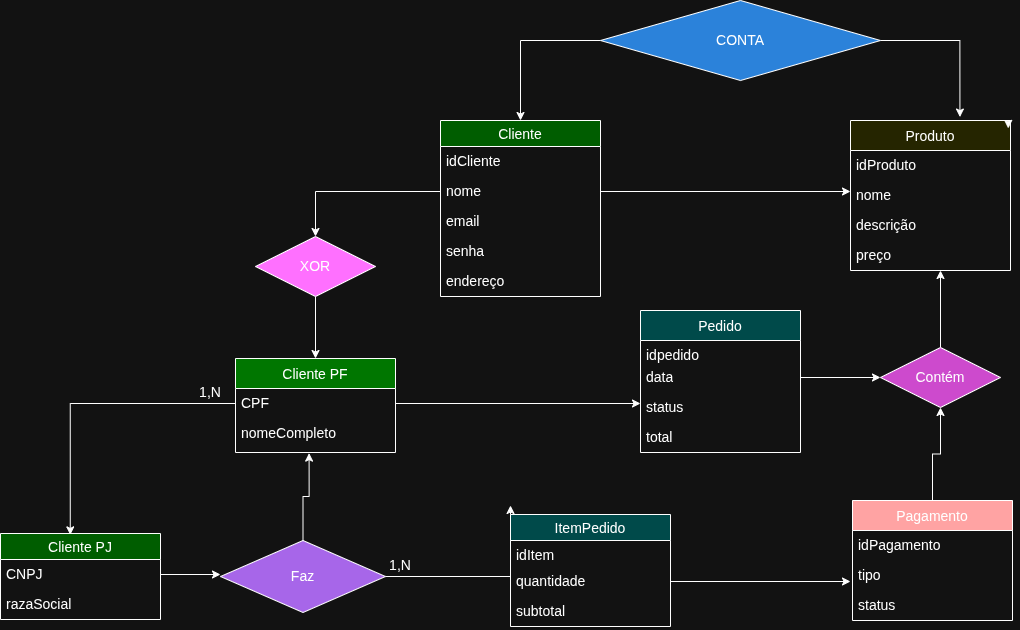

The diagram above was exported from draw.io. Its source (the exported page's mxGraphModel, read from the mxfile embedded in the PNG):
<mxGraphModel dx="1586" dy="673" grid="1" gridSize="10" guides="1" tooltips="1" connect="1" arrows="1" fold="1" page="1" pageScale="1" pageWidth="827" pageHeight="1169" math="0" shadow="0">
  <root>
    <mxCell id="0" />
    <mxCell id="1" parent="0" />
    <mxCell id="tca2q-rif7K8VOGHdSEa-21" edge="1" parent="1" source="tca2q-rif7K8VOGHdSEa-1" style="edgeStyle=orthogonalEdgeStyle;rounded=0;orthogonalLoop=1;jettySize=auto;html=1;exitX=1;exitY=0.5;exitDx=0;exitDy=0;entryX=0.684;entryY=-0.023;entryDx=0;entryDy=0;entryPerimeter=0;" target="tca2q-rif7K8VOGHdSEa-8">
      <mxGeometry relative="1" as="geometry">
        <mxPoint x="1030" y="120" as="targetPoint" />
      </mxGeometry>
    </mxCell>
    <mxCell id="tca2q-rif7K8VOGHdSEa-82" edge="1" parent="1" source="tca2q-rif7K8VOGHdSEa-1" style="edgeStyle=orthogonalEdgeStyle;rounded=0;orthogonalLoop=1;jettySize=auto;html=1;exitX=0;exitY=0.5;exitDx=0;exitDy=0;entryX=0.5;entryY=0;entryDx=0;entryDy=0;" target="tca2q-rif7K8VOGHdSEa-28">
      <mxGeometry relative="1" as="geometry" />
    </mxCell>
    <mxCell id="tca2q-rif7K8VOGHdSEa-1" parent="1" style="shape=rhombus;perimeter=rhombusPerimeter;whiteSpace=wrap;html=1;align=center;fillColor=#3399FF;" value="CONTA" vertex="1">
      <mxGeometry height="80" width="280" x="640" y="60" as="geometry" />
    </mxCell>
    <mxCell id="tca2q-rif7K8VOGHdSEa-8" parent="1" style="swimlane;fontStyle=0;childLayout=stackLayout;horizontal=1;startSize=30;horizontalStack=0;resizeParent=1;resizeParentMax=0;resizeLast=0;collapsible=1;marginBottom=0;align=center;fontSize=14;fillColor=#FFFF66;" value="Produto" vertex="1">
      <mxGeometry height="150" width="160" x="890" y="180" as="geometry">
        <mxRectangle height="30" width="60" x="770" y="160" as="alternateBounds" />
      </mxGeometry>
    </mxCell>
    <mxCell id="tca2q-rif7K8VOGHdSEa-9" parent="tca2q-rif7K8VOGHdSEa-8" style="text;strokeColor=none;fillColor=none;spacingLeft=4;spacingRight=4;overflow=hidden;rotatable=0;points=[[0,0.5],[1,0.5]];portConstraint=eastwest;fontSize=12;whiteSpace=wrap;html=1;" value="&lt;font dir=&quot;auto&quot; style=&quot;vertical-align: inherit;&quot;&gt;&lt;font dir=&quot;auto&quot; style=&quot;vertical-align: inherit;&quot;&gt;idProduto&lt;/font&gt;&lt;/font&gt;" vertex="1">
      <mxGeometry height="30" width="160" y="30" as="geometry" />
    </mxCell>
    <mxCell id="tca2q-rif7K8VOGHdSEa-10" parent="tca2q-rif7K8VOGHdSEa-8" style="text;strokeColor=none;fillColor=none;spacingLeft=4;spacingRight=4;overflow=hidden;rotatable=0;points=[[0,0.5],[1,0.5]];portConstraint=eastwest;fontSize=12;whiteSpace=wrap;html=1;" value="&lt;font dir=&quot;auto&quot; style=&quot;vertical-align: inherit;&quot;&gt;&lt;font dir=&quot;auto&quot; style=&quot;vertical-align: inherit;&quot;&gt;nome&lt;/font&gt;&lt;/font&gt;" vertex="1">
      <mxGeometry height="30" width="160" y="60" as="geometry" />
    </mxCell>
    <mxCell id="tca2q-rif7K8VOGHdSEa-11" parent="tca2q-rif7K8VOGHdSEa-8" style="text;strokeColor=none;fillColor=none;spacingLeft=4;spacingRight=4;overflow=hidden;rotatable=0;points=[[0,0.5],[1,0.5]];portConstraint=eastwest;fontSize=12;whiteSpace=wrap;html=1;" value="&lt;font dir=&quot;auto&quot; style=&quot;vertical-align: inherit;&quot;&gt;&lt;font dir=&quot;auto&quot; style=&quot;vertical-align: inherit;&quot;&gt;descrição&lt;/font&gt;&lt;/font&gt;" vertex="1">
      <mxGeometry height="30" width="160" y="90" as="geometry" />
    </mxCell>
    <mxCell id="tca2q-rif7K8VOGHdSEa-23" parent="tca2q-rif7K8VOGHdSEa-8" style="text;strokeColor=none;fillColor=none;spacingLeft=4;spacingRight=4;overflow=hidden;rotatable=0;points=[[0,0.5],[1,0.5]];portConstraint=eastwest;fontSize=12;whiteSpace=wrap;html=1;" value="&lt;font dir=&quot;auto&quot; style=&quot;vertical-align: inherit;&quot;&gt;&lt;font dir=&quot;auto&quot; style=&quot;vertical-align: inherit;&quot;&gt;preço&lt;/font&gt;&lt;/font&gt;" vertex="1">
      <mxGeometry height="30" width="160" y="120" as="geometry" />
    </mxCell>
    <mxCell id="tca2q-rif7K8VOGHdSEa-42" edge="1" parent="1" source="tca2q-rif7K8VOGHdSEa-12" style="edgeStyle=orthogonalEdgeStyle;rounded=0;orthogonalLoop=1;jettySize=auto;html=1;exitX=0.5;exitY=1;exitDx=0;exitDy=0;entryX=0.5;entryY=0;entryDx=0;entryDy=0;" target="tca2q-rif7K8VOGHdSEa-36">
      <mxGeometry relative="1" as="geometry" />
    </mxCell>
    <mxCell id="tca2q-rif7K8VOGHdSEa-12" parent="1" style="shape=rhombus;perimeter=rhombusPerimeter;whiteSpace=wrap;html=1;align=center;fillColor=#FF00FF;" value="&lt;font dir=&quot;auto&quot; style=&quot;vertical-align: inherit;&quot;&gt;&lt;font dir=&quot;auto&quot; style=&quot;vertical-align: inherit;&quot;&gt;XOR&lt;/font&gt;&lt;/font&gt;" vertex="1">
      <mxGeometry height="60" width="120" x="295" y="296" as="geometry" />
    </mxCell>
    <mxCell id="tca2q-rif7K8VOGHdSEa-28" parent="1" style="swimlane;fontStyle=0;childLayout=stackLayout;horizontal=1;startSize=26;horizontalStack=0;resizeParent=1;resizeParentMax=0;resizeLast=0;collapsible=1;marginBottom=0;align=center;fontSize=14;fillColor=#66FF66;" value="Cliente" vertex="1">
      <mxGeometry height="176" width="160" x="480" y="180" as="geometry">
        <mxRectangle height="30" width="80" x="490" y="130" as="alternateBounds" />
      </mxGeometry>
    </mxCell>
    <mxCell id="tca2q-rif7K8VOGHdSEa-29" parent="tca2q-rif7K8VOGHdSEa-28" style="text;strokeColor=none;fillColor=none;spacingLeft=4;spacingRight=4;overflow=hidden;rotatable=0;points=[[0,0.5],[1,0.5]];portConstraint=eastwest;fontSize=12;whiteSpace=wrap;html=1;" value="&lt;font dir=&quot;auto&quot; style=&quot;vertical-align: inherit;&quot;&gt;&lt;font dir=&quot;auto&quot; style=&quot;vertical-align: inherit;&quot;&gt;idCliente&lt;/font&gt;&lt;/font&gt;" vertex="1">
      <mxGeometry height="30" width="160" y="26" as="geometry" />
    </mxCell>
    <mxCell id="tca2q-rif7K8VOGHdSEa-30" parent="tca2q-rif7K8VOGHdSEa-28" style="text;strokeColor=none;fillColor=none;spacingLeft=4;spacingRight=4;overflow=hidden;rotatable=0;points=[[0,0.5],[1,0.5]];portConstraint=eastwest;fontSize=12;whiteSpace=wrap;html=1;" value="&lt;font dir=&quot;auto&quot; style=&quot;vertical-align: inherit;&quot;&gt;&lt;font dir=&quot;auto&quot; style=&quot;vertical-align: inherit;&quot;&gt;nome&lt;/font&gt;&lt;/font&gt;" vertex="1">
      <mxGeometry height="30" width="160" y="56" as="geometry" />
    </mxCell>
    <mxCell id="tca2q-rif7K8VOGHdSEa-31" parent="tca2q-rif7K8VOGHdSEa-28" style="text;strokeColor=none;fillColor=none;spacingLeft=4;spacingRight=4;overflow=hidden;rotatable=0;points=[[0,0.5],[1,0.5]];portConstraint=eastwest;fontSize=12;whiteSpace=wrap;html=1;" value="&lt;font dir=&quot;auto&quot; style=&quot;vertical-align: inherit;&quot;&gt;&lt;font dir=&quot;auto&quot; style=&quot;vertical-align: inherit;&quot;&gt;email&lt;/font&gt;&lt;/font&gt;" vertex="1">
      <mxGeometry height="30" width="160" y="86" as="geometry" />
    </mxCell>
    <mxCell id="tca2q-rif7K8VOGHdSEa-25" parent="tca2q-rif7K8VOGHdSEa-28" style="text;strokeColor=none;fillColor=none;spacingLeft=4;spacingRight=4;overflow=hidden;rotatable=0;points=[[0,0.5],[1,0.5]];portConstraint=eastwest;fontSize=12;whiteSpace=wrap;html=1;" value="&lt;font dir=&quot;auto&quot; style=&quot;vertical-align: inherit;&quot;&gt;&lt;font dir=&quot;auto&quot; style=&quot;vertical-align: inherit;&quot;&gt;senha&lt;/font&gt;&lt;/font&gt;" vertex="1">
      <mxGeometry height="30" width="160" y="116" as="geometry" />
    </mxCell>
    <mxCell id="tca2q-rif7K8VOGHdSEa-24" parent="tca2q-rif7K8VOGHdSEa-28" style="text;strokeColor=none;fillColor=none;spacingLeft=4;spacingRight=4;overflow=hidden;rotatable=0;points=[[0,0.5],[1,0.5]];portConstraint=eastwest;fontSize=12;whiteSpace=wrap;html=1;" value="&lt;font dir=&quot;auto&quot; style=&quot;vertical-align: inherit;&quot;&gt;&lt;font dir=&quot;auto&quot; style=&quot;vertical-align: inherit;&quot;&gt;endereço&lt;/font&gt;&lt;/font&gt;" vertex="1">
      <mxGeometry height="30" width="160" y="146" as="geometry" />
    </mxCell>
    <mxCell id="tca2q-rif7K8VOGHdSEa-76" edge="1" parent="1" source="tca2q-rif7K8VOGHdSEa-32" style="edgeStyle=orthogonalEdgeStyle;rounded=0;orthogonalLoop=1;jettySize=auto;html=1;exitX=0.5;exitY=0;exitDx=0;exitDy=0;entryX=0.5;entryY=1;entryDx=0;entryDy=0;" target="tca2q-rif7K8VOGHdSEa-75">
      <mxGeometry relative="1" as="geometry" />
    </mxCell>
    <mxCell id="tca2q-rif7K8VOGHdSEa-32" parent="1" style="swimlane;fontStyle=0;childLayout=stackLayout;horizontal=1;startSize=30;horizontalStack=0;resizeParent=1;resizeParentMax=0;resizeLast=0;collapsible=1;marginBottom=0;align=center;fontSize=14;fillColor=#CC0000;" value="Pagamento" vertex="1">
      <mxGeometry height="120" width="160" x="892" y="560" as="geometry">
        <mxRectangle height="30" width="60" x="960" y="380" as="alternateBounds" />
      </mxGeometry>
    </mxCell>
    <mxCell id="tca2q-rif7K8VOGHdSEa-33" parent="tca2q-rif7K8VOGHdSEa-32" style="text;strokeColor=none;fillColor=none;spacingLeft=4;spacingRight=4;overflow=hidden;rotatable=0;points=[[0,0.5],[1,0.5]];portConstraint=eastwest;fontSize=12;whiteSpace=wrap;html=1;" value="idPagamento" vertex="1">
      <mxGeometry height="30" width="160" y="30" as="geometry" />
    </mxCell>
    <mxCell id="tca2q-rif7K8VOGHdSEa-34" parent="tca2q-rif7K8VOGHdSEa-32" style="text;strokeColor=none;fillColor=none;spacingLeft=4;spacingRight=4;overflow=hidden;rotatable=0;points=[[0,0.5],[1,0.5]];portConstraint=eastwest;fontSize=12;whiteSpace=wrap;html=1;" value="tipo" vertex="1">
      <mxGeometry height="30" width="160" y="60" as="geometry" />
    </mxCell>
    <mxCell id="tca2q-rif7K8VOGHdSEa-35" parent="tca2q-rif7K8VOGHdSEa-32" style="text;strokeColor=none;fillColor=none;spacingLeft=4;spacingRight=4;overflow=hidden;rotatable=0;points=[[0,0.5],[1,0.5]];portConstraint=eastwest;fontSize=12;whiteSpace=wrap;html=1;" value="status" vertex="1">
      <mxGeometry height="30" width="160" y="90" as="geometry" />
    </mxCell>
    <mxCell id="tca2q-rif7K8VOGHdSEa-36" parent="1" style="swimlane;fontStyle=0;childLayout=stackLayout;horizontal=1;startSize=30;horizontalStack=0;resizeParent=1;resizeParentMax=0;resizeLast=0;collapsible=1;marginBottom=0;align=center;fontSize=14;fillColor=#33FF33;" value="Cliente PF" vertex="1">
      <mxGeometry height="94" width="160" x="275" y="418" as="geometry">
        <mxRectangle height="30" width="70" x="275" y="380" as="alternateBounds" />
      </mxGeometry>
    </mxCell>
    <mxCell id="tca2q-rif7K8VOGHdSEa-37" parent="tca2q-rif7K8VOGHdSEa-36" style="text;strokeColor=none;fillColor=none;spacingLeft=4;spacingRight=4;overflow=hidden;rotatable=0;points=[[0,0.5],[1,0.5]];portConstraint=eastwest;fontSize=12;whiteSpace=wrap;html=1;" value="&lt;font dir=&quot;auto&quot; style=&quot;vertical-align: inherit;&quot;&gt;&lt;font dir=&quot;auto&quot; style=&quot;vertical-align: inherit;&quot;&gt;CPF&lt;/font&gt;&lt;/font&gt;" vertex="1">
      <mxGeometry height="30" width="160" y="30" as="geometry" />
    </mxCell>
    <mxCell id="tca2q-rif7K8VOGHdSEa-39" parent="tca2q-rif7K8VOGHdSEa-36" style="text;strokeColor=none;fillColor=none;spacingLeft=4;spacingRight=4;overflow=hidden;rotatable=0;points=[[0,0.5],[1,0.5]];portConstraint=eastwest;fontSize=12;whiteSpace=wrap;html=1;" value="&lt;font dir=&quot;auto&quot; style=&quot;vertical-align: inherit;&quot;&gt;&lt;font dir=&quot;auto&quot; style=&quot;vertical-align: inherit;&quot;&gt;nomeCompleto&lt;/font&gt;&lt;/font&gt;" vertex="1">
      <mxGeometry height="34" width="160" y="60" as="geometry" />
    </mxCell>
    <mxCell id="tca2q-rif7K8VOGHdSEa-41" edge="1" parent="1" source="tca2q-rif7K8VOGHdSEa-30" style="edgeStyle=orthogonalEdgeStyle;rounded=0;orthogonalLoop=1;jettySize=auto;html=1;exitX=0;exitY=0.5;exitDx=0;exitDy=0;entryX=0.5;entryY=0;entryDx=0;entryDy=0;" target="tca2q-rif7K8VOGHdSEa-12">
      <mxGeometry relative="1" as="geometry" />
    </mxCell>
    <mxCell id="tca2q-rif7K8VOGHdSEa-43" edge="1" parent="1" source="tca2q-rif7K8VOGHdSEa-8" style="edgeStyle=orthogonalEdgeStyle;rounded=0;orthogonalLoop=1;jettySize=auto;html=1;exitX=1;exitY=0;exitDx=0;exitDy=0;entryX=0.986;entryY=0.053;entryDx=0;entryDy=0;entryPerimeter=0;" target="tca2q-rif7K8VOGHdSEa-8">
      <mxGeometry relative="1" as="geometry" />
    </mxCell>
    <mxCell id="tca2q-rif7K8VOGHdSEa-44" parent="1" style="swimlane;fontStyle=0;childLayout=stackLayout;horizontal=1;startSize=26;horizontalStack=0;resizeParent=1;resizeParentMax=0;resizeLast=0;collapsible=1;marginBottom=0;align=center;fontSize=14;fillColor=#66FF66;" value="Cliente PJ" vertex="1">
      <mxGeometry height="86" width="160" x="40" y="593" as="geometry" />
    </mxCell>
    <mxCell id="tca2q-rif7K8VOGHdSEa-51" edge="1" parent="tca2q-rif7K8VOGHdSEa-44" source="tca2q-rif7K8VOGHdSEa-45" style="edgeStyle=orthogonalEdgeStyle;rounded=0;orthogonalLoop=1;jettySize=auto;html=1;exitX=1;exitY=0.5;exitDx=0;exitDy=0;">
      <mxGeometry relative="1" as="geometry">
        <mxPoint x="220" y="41" as="targetPoint" />
      </mxGeometry>
    </mxCell>
    <mxCell id="tca2q-rif7K8VOGHdSEa-45" parent="tca2q-rif7K8VOGHdSEa-44" style="text;strokeColor=none;fillColor=none;spacingLeft=4;spacingRight=4;overflow=hidden;rotatable=0;points=[[0,0.5],[1,0.5]];portConstraint=eastwest;fontSize=12;whiteSpace=wrap;html=1;" value="CNPJ" vertex="1">
      <mxGeometry height="30" width="160" y="26" as="geometry" />
    </mxCell>
    <mxCell id="tca2q-rif7K8VOGHdSEa-46" parent="tca2q-rif7K8VOGHdSEa-44" style="text;strokeColor=none;fillColor=none;spacingLeft=4;spacingRight=4;overflow=hidden;rotatable=0;points=[[0,0.5],[1,0.5]];portConstraint=eastwest;fontSize=12;whiteSpace=wrap;html=1;" value="razaSocial" vertex="1">
      <mxGeometry height="30" width="160" y="56" as="geometry" />
    </mxCell>
    <mxCell id="tca2q-rif7K8VOGHdSEa-48" edge="1" parent="1" source="tca2q-rif7K8VOGHdSEa-37" style="edgeStyle=orthogonalEdgeStyle;rounded=0;orthogonalLoop=1;jettySize=auto;html=1;exitX=0;exitY=0.5;exitDx=0;exitDy=0;entryX=0.436;entryY=0.016;entryDx=0;entryDy=0;entryPerimeter=0;" target="tca2q-rif7K8VOGHdSEa-44">
      <mxGeometry relative="1" as="geometry" />
    </mxCell>
    <mxCell id="tca2q-rif7K8VOGHdSEa-53" edge="1" parent="1" source="tca2q-rif7K8VOGHdSEa-49" style="edgeStyle=orthogonalEdgeStyle;rounded=0;orthogonalLoop=1;jettySize=auto;html=1;exitX=1;exitY=0.5;exitDx=0;exitDy=0;">
      <mxGeometry relative="1" as="geometry">
        <mxPoint x="550" y="565" as="targetPoint" />
      </mxGeometry>
    </mxCell>
    <mxCell id="tca2q-rif7K8VOGHdSEa-49" parent="1" style="shape=rhombus;perimeter=rhombusPerimeter;whiteSpace=wrap;html=1;align=center;fillColor=#B266FF;" value="Faz" vertex="1">
      <mxGeometry height="72" width="165" x="260" y="600" as="geometry" />
    </mxCell>
    <mxCell id="tca2q-rif7K8VOGHdSEa-50" edge="1" parent="1" source="tca2q-rif7K8VOGHdSEa-49" style="edgeStyle=orthogonalEdgeStyle;rounded=0;orthogonalLoop=1;jettySize=auto;html=1;exitX=0;exitY=0.5;exitDx=0;exitDy=0;entryX=0;entryY=0.5;entryDx=0;entryDy=0;" target="tca2q-rif7K8VOGHdSEa-49">
      <mxGeometry relative="1" as="geometry">
        <Array as="points" />
        <mxPoint x="270" y="561" as="targetPoint" />
      </mxGeometry>
    </mxCell>
    <mxCell id="tca2q-rif7K8VOGHdSEa-54" parent="1" style="swimlane;fontStyle=0;childLayout=stackLayout;horizontal=1;startSize=26;horizontalStack=0;resizeParent=1;resizeParentMax=0;resizeLast=0;collapsible=1;marginBottom=0;align=center;fontSize=14;fillColor=#66FFFF;" value="ItemPedido" vertex="1">
      <mxGeometry height="112" width="160" x="550" y="574" as="geometry" />
    </mxCell>
    <mxCell id="tca2q-rif7K8VOGHdSEa-55" parent="tca2q-rif7K8VOGHdSEa-54" style="text;strokeColor=none;fillColor=none;spacingLeft=4;spacingRight=4;overflow=hidden;rotatable=0;points=[[0,0.5],[1,0.5]];portConstraint=eastwest;fontSize=12;whiteSpace=wrap;html=1;" value="idItem" vertex="1">
      <mxGeometry height="26" width="160" y="26" as="geometry" />
    </mxCell>
    <mxCell id="tca2q-rif7K8VOGHdSEa-68" edge="1" parent="tca2q-rif7K8VOGHdSEa-54" source="tca2q-rif7K8VOGHdSEa-56" style="edgeStyle=orthogonalEdgeStyle;rounded=0;orthogonalLoop=1;jettySize=auto;html=1;exitX=1;exitY=0.5;exitDx=0;exitDy=0;">
      <mxGeometry relative="1" as="geometry">
        <mxPoint x="340" y="67" as="targetPoint" />
      </mxGeometry>
    </mxCell>
    <mxCell id="tca2q-rif7K8VOGHdSEa-56" parent="tca2q-rif7K8VOGHdSEa-54" style="text;strokeColor=none;fillColor=none;spacingLeft=4;spacingRight=4;overflow=hidden;rotatable=0;points=[[0,0.5],[1,0.5]];portConstraint=eastwest;fontSize=12;whiteSpace=wrap;html=1;" value="quantidade" vertex="1">
      <mxGeometry height="30" width="160" y="52" as="geometry" />
    </mxCell>
    <mxCell id="tca2q-rif7K8VOGHdSEa-57" parent="tca2q-rif7K8VOGHdSEa-54" style="text;strokeColor=none;fillColor=none;spacingLeft=4;spacingRight=4;overflow=hidden;rotatable=0;points=[[0,0.5],[1,0.5]];portConstraint=eastwest;fontSize=12;whiteSpace=wrap;html=1;" value="subtotal" vertex="1">
      <mxGeometry height="30" width="160" y="82" as="geometry" />
    </mxCell>
    <mxCell id="tca2q-rif7K8VOGHdSEa-58" parent="1" style="swimlane;fontStyle=0;childLayout=stackLayout;horizontal=1;startSize=30;horizontalStack=0;resizeParent=1;resizeParentMax=0;resizeLast=0;collapsible=1;marginBottom=0;align=center;fontSize=14;fillColor=#66FFFF;" value="Pedido" vertex="1">
      <mxGeometry height="142" width="160" x="680" y="370" as="geometry" />
    </mxCell>
    <mxCell id="tca2q-rif7K8VOGHdSEa-59" parent="tca2q-rif7K8VOGHdSEa-58" style="text;strokeColor=none;fillColor=none;spacingLeft=4;spacingRight=4;overflow=hidden;rotatable=0;points=[[0,0.5],[1,0.5]];portConstraint=eastwest;fontSize=12;whiteSpace=wrap;html=1;" value="idpedido" vertex="1">
      <mxGeometry height="22" width="160" y="30" as="geometry" />
    </mxCell>
    <mxCell id="tca2q-rif7K8VOGHdSEa-60" parent="tca2q-rif7K8VOGHdSEa-58" style="text;strokeColor=none;fillColor=none;spacingLeft=4;spacingRight=4;overflow=hidden;rotatable=0;points=[[0,0.5],[1,0.5]];portConstraint=eastwest;fontSize=12;whiteSpace=wrap;html=1;" value="data" vertex="1">
      <mxGeometry height="30" width="160" y="52" as="geometry" />
    </mxCell>
    <mxCell id="tca2q-rif7K8VOGHdSEa-74" parent="tca2q-rif7K8VOGHdSEa-58" style="text;strokeColor=none;fillColor=none;spacingLeft=4;spacingRight=4;overflow=hidden;rotatable=0;points=[[0,0.5],[1,0.5]];portConstraint=eastwest;fontSize=12;whiteSpace=wrap;html=1;" value="status" vertex="1">
      <mxGeometry height="30" width="160" y="82" as="geometry" />
    </mxCell>
    <mxCell id="tca2q-rif7K8VOGHdSEa-61" parent="tca2q-rif7K8VOGHdSEa-58" style="text;strokeColor=none;fillColor=none;spacingLeft=4;spacingRight=4;overflow=hidden;rotatable=0;points=[[0,0.5],[1,0.5]];portConstraint=eastwest;fontSize=12;whiteSpace=wrap;html=1;" value="total" vertex="1">
      <mxGeometry height="30" width="160" y="112" as="geometry" />
    </mxCell>
    <mxCell id="tca2q-rif7K8VOGHdSEa-70" edge="1" parent="1" source="tca2q-rif7K8VOGHdSEa-37" style="edgeStyle=orthogonalEdgeStyle;rounded=0;orthogonalLoop=1;jettySize=auto;html=1;exitX=1;exitY=0.5;exitDx=0;exitDy=0;">
      <mxGeometry relative="1" as="geometry">
        <mxPoint x="680" y="463" as="targetPoint" />
      </mxGeometry>
    </mxCell>
    <mxCell id="tca2q-rif7K8VOGHdSEa-78" edge="1" parent="1" source="tca2q-rif7K8VOGHdSEa-75" style="edgeStyle=orthogonalEdgeStyle;rounded=0;orthogonalLoop=1;jettySize=auto;html=1;exitX=0.5;exitY=0;exitDx=0;exitDy=0;">
      <mxGeometry relative="1" as="geometry">
        <mxPoint x="980" y="330" as="targetPoint" />
      </mxGeometry>
    </mxCell>
    <mxCell id="tca2q-rif7K8VOGHdSEa-75" parent="1" style="shape=rhombus;perimeter=rhombusPerimeter;whiteSpace=wrap;html=1;align=center;fillColor=#FF66FF;" value="Contém" vertex="1">
      <mxGeometry height="60" width="120" x="920" y="407" as="geometry" />
    </mxCell>
    <mxCell id="tca2q-rif7K8VOGHdSEa-77" edge="1" parent="1" source="tca2q-rif7K8VOGHdSEa-60" style="edgeStyle=orthogonalEdgeStyle;rounded=0;orthogonalLoop=1;jettySize=auto;html=1;exitX=1;exitY=0.5;exitDx=0;exitDy=0;entryX=0;entryY=0.5;entryDx=0;entryDy=0;" target="tca2q-rif7K8VOGHdSEa-75">
      <mxGeometry relative="1" as="geometry" />
    </mxCell>
    <mxCell id="tca2q-rif7K8VOGHdSEa-79" edge="1" parent="1" source="tca2q-rif7K8VOGHdSEa-1" style="edgeStyle=orthogonalEdgeStyle;rounded=0;orthogonalLoop=1;jettySize=auto;html=1;exitX=0.5;exitY=1;exitDx=0;exitDy=0;" target="tca2q-rif7K8VOGHdSEa-1">
      <mxGeometry relative="1" as="geometry" />
    </mxCell>
    <mxCell id="tca2q-rif7K8VOGHdSEa-83" edge="1" parent="1" source="tca2q-rif7K8VOGHdSEa-49" style="edgeStyle=orthogonalEdgeStyle;rounded=0;orthogonalLoop=1;jettySize=auto;html=1;exitX=0.5;exitY=1;exitDx=0;exitDy=0;" target="tca2q-rif7K8VOGHdSEa-49">
      <mxGeometry relative="1" as="geometry" />
    </mxCell>
    <mxCell id="tca2q-rif7K8VOGHdSEa-85" edge="1" parent="1" source="tca2q-rif7K8VOGHdSEa-49" style="edgeStyle=orthogonalEdgeStyle;rounded=0;orthogonalLoop=1;jettySize=auto;html=1;exitX=0.5;exitY=0;exitDx=0;exitDy=0;entryX=0.46;entryY=1.018;entryDx=0;entryDy=0;entryPerimeter=0;" target="tca2q-rif7K8VOGHdSEa-39">
      <mxGeometry relative="1" as="geometry" />
    </mxCell>
    <mxCell id="tca2q-rif7K8VOGHdSEa-86" edge="1" parent="1" source="tca2q-rif7K8VOGHdSEa-30" style="edgeStyle=orthogonalEdgeStyle;rounded=0;orthogonalLoop=1;jettySize=auto;html=1;exitX=1;exitY=0.5;exitDx=0;exitDy=0;">
      <mxGeometry relative="1" as="geometry">
        <mxPoint x="890" y="251" as="targetPoint" />
      </mxGeometry>
    </mxCell>
    <mxCell id="_2y0UYBok7HgHIr7KGCi-3" parent="1" style="text;html=1;whiteSpace=wrap;strokeColor=none;fillColor=none;align=center;verticalAlign=middle;rounded=0;" value="&lt;font style=&quot;vertical-align: inherit;&quot;&gt;&lt;font style=&quot;vertical-align: inherit;&quot;&gt;&lt;font style=&quot;vertical-align: inherit;&quot;&gt;&lt;font style=&quot;vertical-align: inherit;&quot;&gt;1,N&lt;/font&gt;&lt;/font&gt;&lt;/font&gt;&lt;/font&gt;" vertex="1">
      <mxGeometry height="30" width="140" x="180" y="437" as="geometry" />
    </mxCell>
    <mxCell id="_2y0UYBok7HgHIr7KGCi-4" parent="1" style="text;html=1;whiteSpace=wrap;strokeColor=none;fillColor=none;align=center;verticalAlign=middle;rounded=0;" value="&lt;font style=&quot;vertical-align: inherit;&quot;&gt;&lt;font style=&quot;vertical-align: inherit;&quot;&gt;1,N&lt;/font&gt;&lt;/font&gt;" vertex="1">
      <mxGeometry height="30" width="60" x="410" y="610" as="geometry" />
    </mxCell>
  </root>
</mxGraphModel>